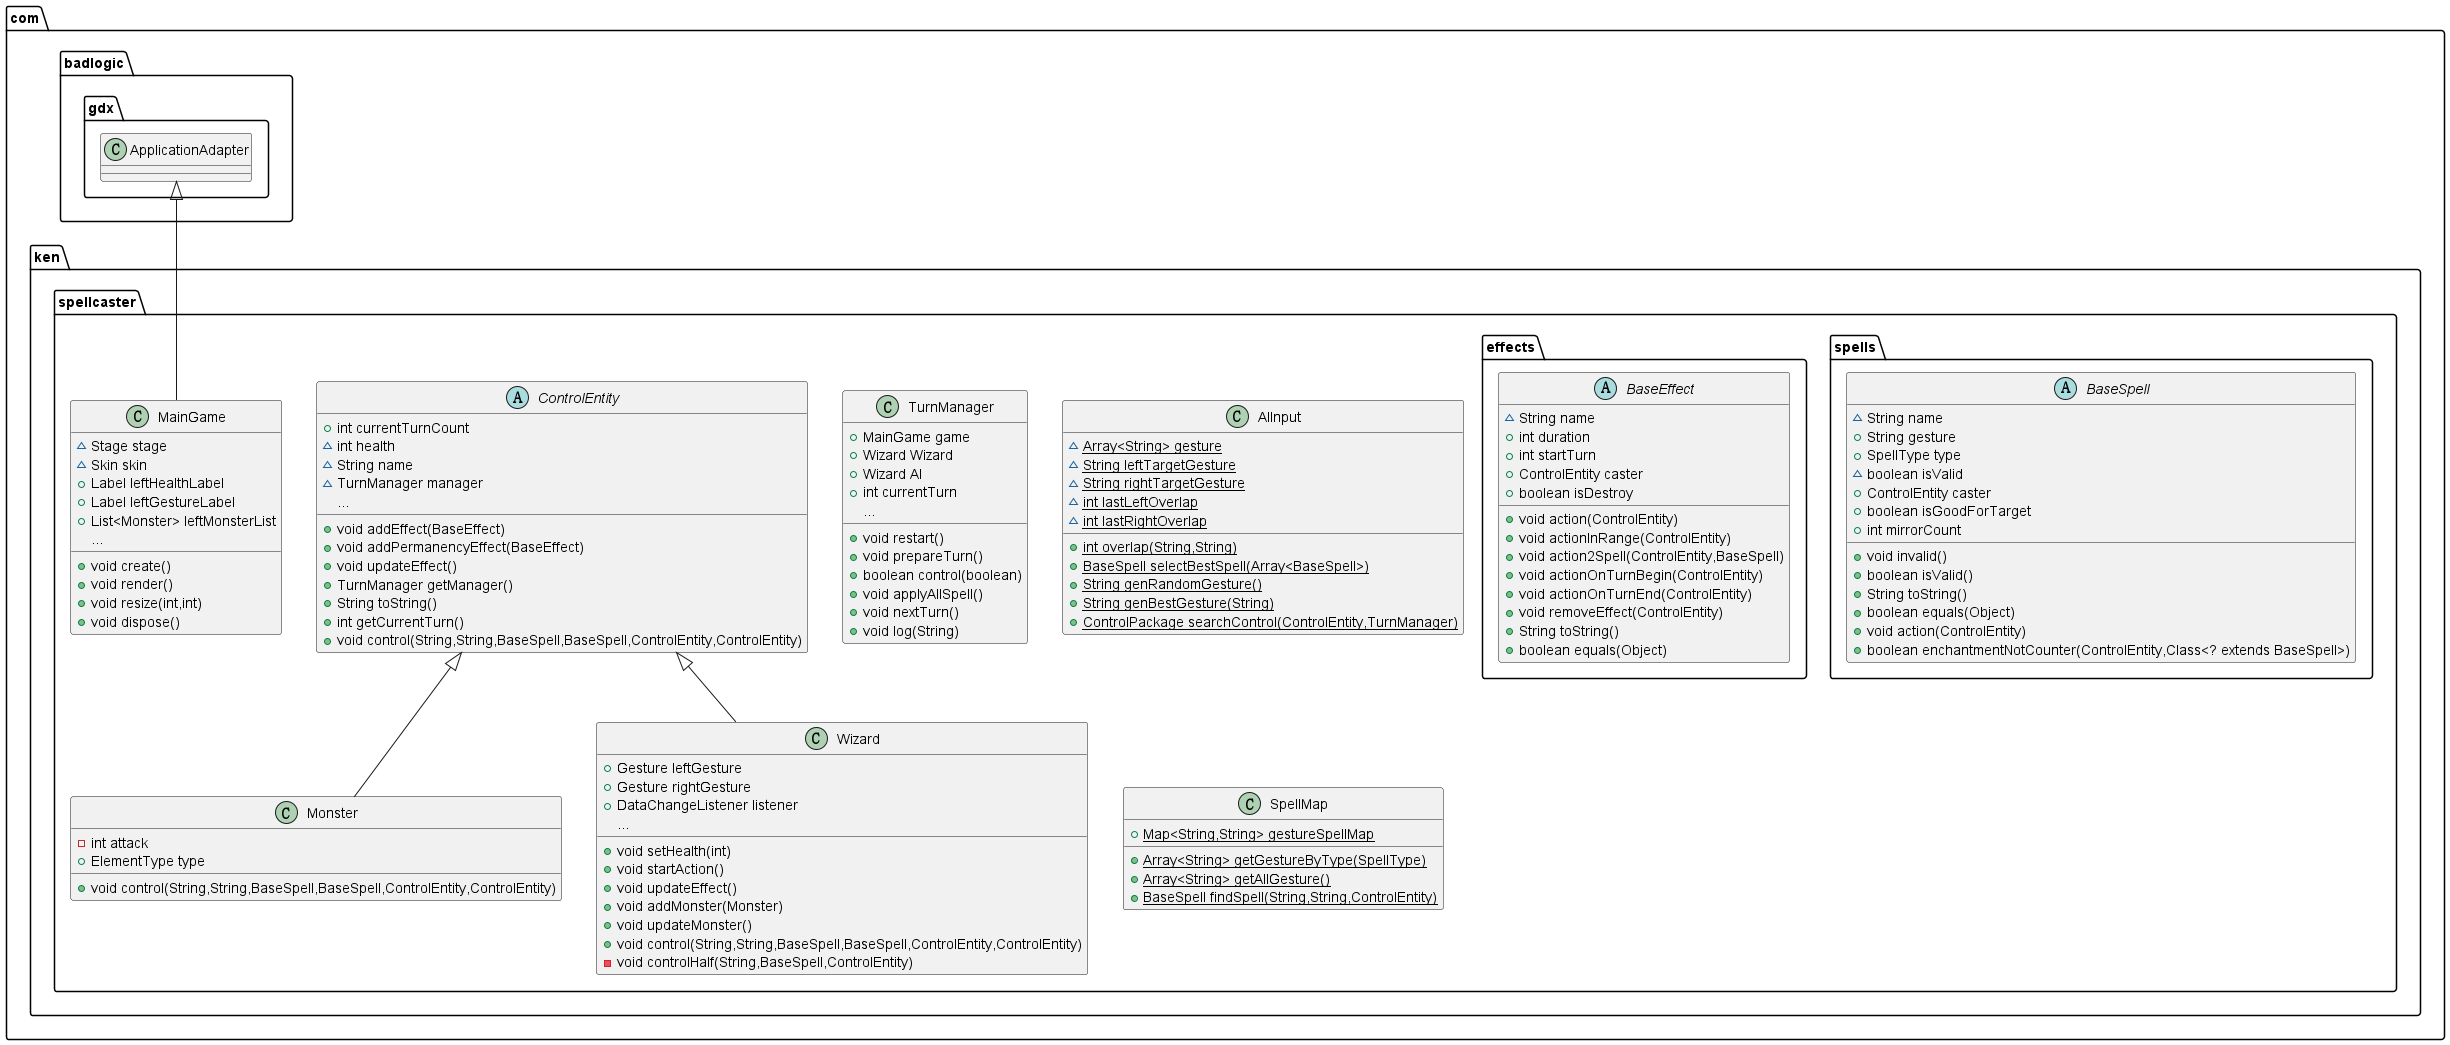

The diagram above was rendered by PlantUML. Its source (embedded in the PNG):
@startuml


class com.ken.spellcaster.TurnManager {
+ MainGame game
+ Wizard Wizard
+ Wizard AI
+ int currentTurn
...
+ void restart()
+ void prepareTurn()
+ boolean control(boolean)
+ void applyAllSpell()
+ void nextTurn()
+ void log(String)
}


class com.ken.spellcaster.AIInput {
~ {static} Array<String> gesture
~ {static} String leftTargetGesture
~ {static} String rightTargetGesture
~ {static} int lastLeftOverlap
~ {static} int lastRightOverlap
+ {static} int overlap(String,String)
+ {static} BaseSpell selectBestSpell(Array<BaseSpell>)
+ {static} String genRandomGesture()
+ {static} String genBestGesture(String)
+ {static} ControlPackage searchControl(ControlEntity,TurnManager)
}


abstract class com.ken.spellcaster.spells.BaseSpell {
~ String name
+ String gesture
+ SpellType type
~ boolean isValid
+ ControlEntity caster
+ boolean isGoodForTarget
+ int mirrorCount
+ void invalid()
+ boolean isValid()
+ String toString()
+ boolean equals(Object)
+ void action(ControlEntity)
+ boolean enchantmentNotCounter(ControlEntity,Class<? extends BaseSpell>)
}


class com.ken.spellcaster.Monster {
- int attack
+ ElementType type
+ void control(String,String,BaseSpell,BaseSpell,ControlEntity,ControlEntity)
}



class com.ken.spellcaster.Wizard {
+ Gesture leftGesture
+ Gesture rightGesture
+ DataChangeListener listener
...
+ void setHealth(int)
+ void startAction()
+ void updateEffect()
+ void addMonster(Monster)
+ void updateMonster()
+ void control(String,String,BaseSpell,BaseSpell,ControlEntity,ControlEntity)
- void controlHalf(String,BaseSpell,ControlEntity)
}


abstract class com.ken.spellcaster.effects.BaseEffect {
~ String name
+ int duration
+ int startTurn
+ ControlEntity caster
+ boolean isDestroy
+ void action(ControlEntity)
+ void actionInRange(ControlEntity)
+ void action2Spell(ControlEntity,BaseSpell)
+ void actionOnTurnBegin(ControlEntity)
+ void actionOnTurnEnd(ControlEntity)
+ void removeEffect(ControlEntity)
+ String toString()
+ boolean equals(Object)
}


class com.ken.spellcaster.SpellMap {
+ {static} Map<String,String> gestureSpellMap
+ {static} Array<String> getGestureByType(SpellType)
+ {static} Array<String> getAllGesture()
+ {static} BaseSpell findSpell(String,String,ControlEntity)
}


abstract class com.ken.spellcaster.ControlEntity {
+ int currentTurnCount
~ int health
~ String name
~ TurnManager manager
...
+ void addEffect(BaseEffect)
+ void addPermanencyEffect(BaseEffect)
+ void updateEffect()
+ TurnManager getManager()
+ String toString()
+ int getCurrentTurn()
+ void control(String,String,BaseSpell,BaseSpell,ControlEntity,ControlEntity)

}


class com.ken.spellcaster.MainGame {
~ Stage stage
~ Skin skin
+ Label leftHealthLabel
+ Label leftGestureLabel
+ List<Monster> leftMonsterList
...
+ void create()
+ void render()
+ void resize(int,int)
+ void dispose()
}


com.ken.spellcaster.ControlEntity <|-- com.ken.spellcaster.Monster
com.ken.spellcaster.ControlEntity <|-- com.ken.spellcaster.Wizard

com.badlogic.gdx.ApplicationAdapter <|-- com.ken.spellcaster.MainGame

@enduml